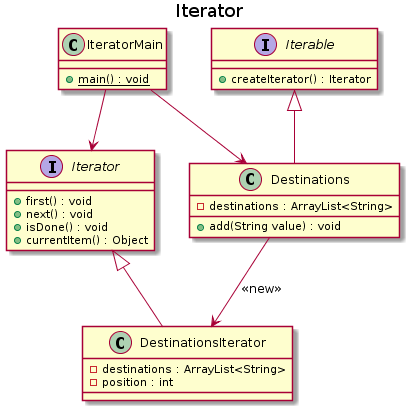

The diagram above was rendered by PlantUML. Its source (embedded in the PNG):
@startuml

/' Iterator UML class diagram '/
/' By Nika Chkhartishvili '/

title Iterator

interface Iterator {
    +first() : void
    +next() : void
    +isDone() : void
    +currentItem() : Object
}

interface Iterable {
    +createIterator() : Iterator
}

class Destinations {
    +add(String value) : void
    -destinations : ArrayList<String>
}

class DestinationsIterator {
    -destinations : ArrayList<String>
    -position : int
}

class IteratorMain {
    +{static}main() : void
}

Iterable <|-- Destinations
Iterator <|-- DestinationsIterator
Destinations -> DestinationsIterator : <<new>>
IteratorMain --> Destinations
IteratorMain --> Iterator

@enduml